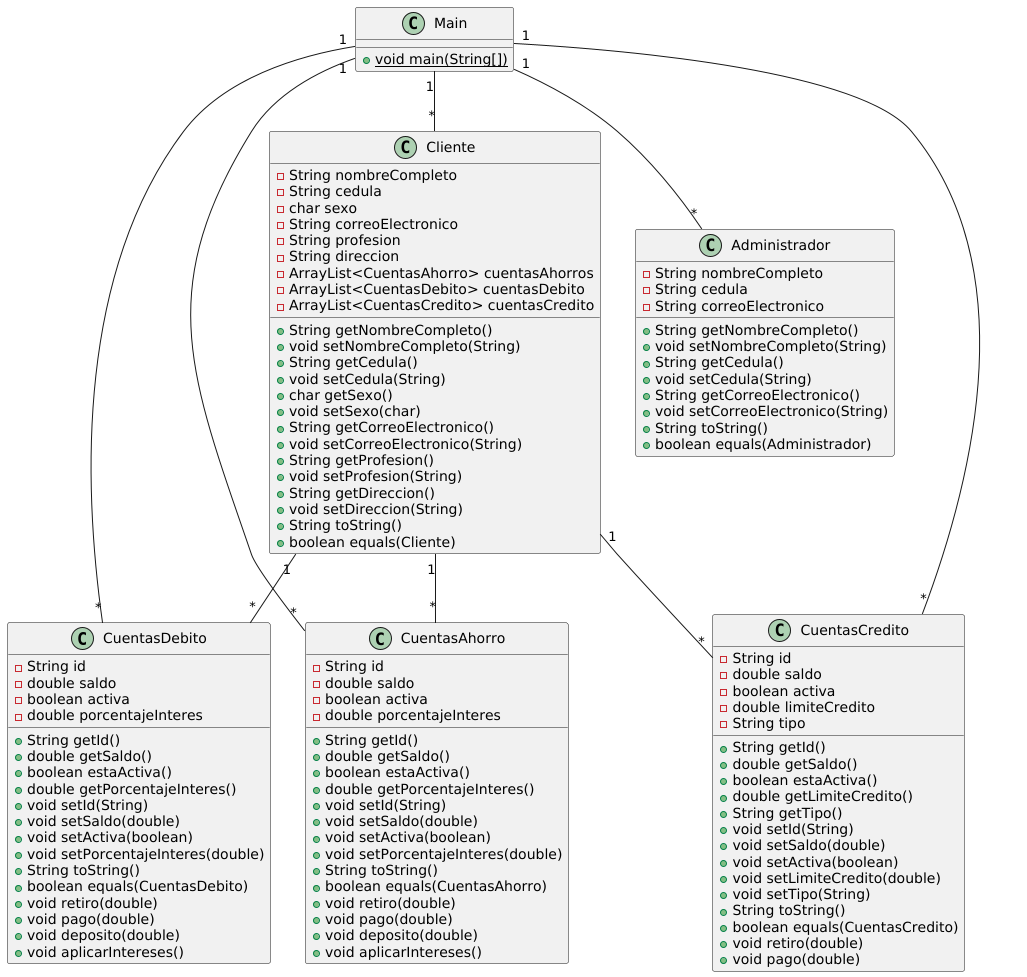

The diagram above was rendered by PlantUML. Its source (embedded in the PNG):
@startuml
class CuentasDebito {
- String id
- double saldo
- boolean activa
- double porcentajeInteres
+ String getId()
+ double getSaldo()
+ boolean estaActiva()
+ double getPorcentajeInteres()
+ void setId(String)
+ void setSaldo(double)
+ void setActiva(boolean)
+ void setPorcentajeInteres(double)
+ String toString()
+ boolean equals(CuentasDebito)
+ void retiro(double)
+ void pago(double)
+ void deposito(double)
+ void aplicarIntereses()
}


class Administrador {
- String nombreCompleto
- String cedula
- String correoElectronico
+ String getNombreCompleto()
+ void setNombreCompleto(String)
+ String getCedula()
+ void setCedula(String)
+ String getCorreoElectronico()
+ void setCorreoElectronico(String)
+ String toString()
+ boolean equals(Administrador)
}


class Cliente {
- String nombreCompleto
- String cedula
- char sexo
- String correoElectronico
- String profesion
- String direccion
- ArrayList<CuentasAhorro> cuentasAhorros
- ArrayList<CuentasDebito> cuentasDebito
- ArrayList<CuentasCredito> cuentasCredito
+ String getNombreCompleto()
+ void setNombreCompleto(String)
+ String getCedula()
+ void setCedula(String)
+ char getSexo()
+ void setSexo(char)
+ String getCorreoElectronico()
+ void setCorreoElectronico(String)
+ String getProfesion()
+ void setProfesion(String)
+ String getDireccion()
+ void setDireccion(String)
+ String toString()
+ boolean equals(Cliente)
}


class Main {
+ {static} void main(String[])
}

class CuentasAhorro {
- String id
- double saldo
- boolean activa
- double porcentajeInteres
+ String getId()
+ double getSaldo()
+ boolean estaActiva()
+ double getPorcentajeInteres()
+ void setId(String)
+ void setSaldo(double)
+ void setActiva(boolean)
+ void setPorcentajeInteres(double)
+ String toString()
+ boolean equals(CuentasAhorro)
+ void retiro(double)
+ void pago(double)
+ void deposito(double)
+ void aplicarIntereses()
}


class CuentasCredito {
- String id
- double saldo
- boolean activa
- double limiteCredito
- String tipo
+ String getId()
+ double getSaldo()
+ boolean estaActiva()
+ double getLimiteCredito()
+ String getTipo()
+ void setId(String)
+ void setSaldo(double)
+ void setActiva(boolean)
+ void setLimiteCredito(double)
+ void setTipo(String)
+ String toString()
+ boolean equals(CuentasCredito)
+ void retiro(double)
+ void pago(double)
}

Main "1" -- "*" Cliente
Main "1" -- "*" Administrador
Main "1" -- "*" CuentasAhorro
Main "1" -- "*" CuentasDebito
Main "1" -- "*" CuentasCredito
Cliente "1" -- "*" CuentasAhorro
Cliente "1" -- "*" CuentasDebito
Cliente "1" -- "*" CuentasCredito

@enduml